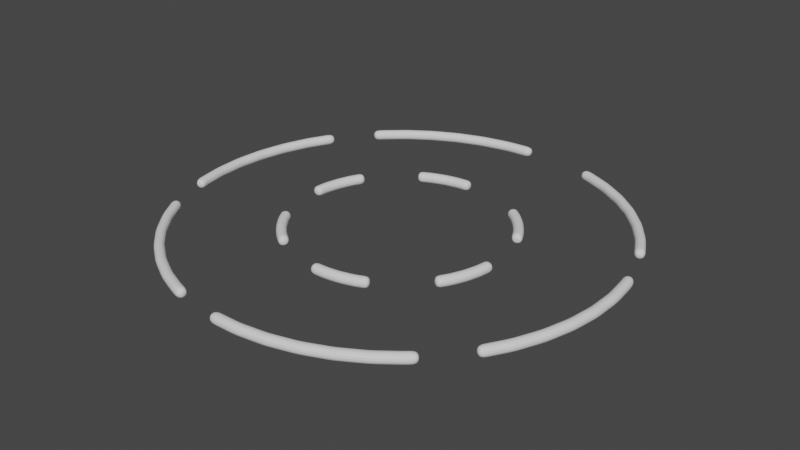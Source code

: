 # Source: dashedfloorRing.blend  (saved by Blender 2.83.19; exported with 4.5.12 LTS)
import bpy
from mathutils import Matrix  # noqa: F401  (used for matrix-valued properties, if any)

bpy.ops.wm.read_factory_settings(use_empty=True)
scene = bpy.context.scene
scene.name = 'Scene'

# ---- collections
col_dashedrings = bpy.data.collections.new('DashedRings'); scene.collection.children.link(col_dashedrings)

# ---- world
world_world = bpy.data.worlds.new('World'); scene.world = world_world
world_world.use_nodes = True; world_world.node_tree.nodes.clear()
_N = world_world.node_tree.nodes; _L = world_world.node_tree.links
n0 = _N.new('ShaderNodeOutputWorld'); n0.name = 'World Output'; n0.location = (300, 300)
n1 = _N.new('ShaderNodeBackground'); n1.name = 'Background'; n1.location = (10, 300)
n1.inputs[0].default_value = (0.05088, 0.05088, 0.05088, 1.0)
_L.new(n1.outputs[0], n0.inputs[0])
n0.is_active_output = True
world_world.color = (0.05088, 0.05088, 0.05088)
world_world.use_sun_shadow = False
world_world.sun_shadow_jitter_overblur = 0.0

# ---- meshes
me_beziercircle_001 = bpy.data.meshes.new('BezierCircle.001')
me_beziercircle_001.from_pydata([(-1.379, 1.379, -0.05), (-1.449, 1.449, -0.05), (-1.449, 1.449, 0.05), (-1.379, 1.379, 0.05), (-1.191, 1.544, -0.05), (-1.253, 1.623, -0.05), (-1.253, 1.623, 0.05), (-1.191, 1.544, 0.05), (-0.984, 1.684, -0.05), (-1.035, 1.77, -0.05), (-1.035, 1.77, 0.05), (-0.984, 1.684, 0.05), (-0.7589, 1.797, -0.05), (-0.7978, 1.889, -0.05), (-0.7978, 1.889, 0.05), (-0.7589, 1.797, 0.05), (-0.5183, 1.88, -0.05), (-0.5448, 1.977, -0.05), (-0.5448, 1.977, 0.05), (-0.5183, 1.88, 0.05), (-0.2646, 1.932, -0.05), (-0.278, 2.031, -0.05), (-0.278, 2.031, 0.05), (-0.2646, 1.932, 0.05), (1.006e-08, 1.95, -0.05), (-1.006e-08, 2.05, -0.05), (-1.006e-08, 2.05, 0.05), (1.006e-08, 1.95, 0.05), (-0.4794, 0.8203, -0.05), (-0.5299, 0.9066, -0.05), (-0.5299, 0.9066, 0.05), (-0.4794, 0.8203, 0.05), (-0.3697, 0.8753, -0.05), (-0.4086, 0.9674, -0.05), (-0.4086, 0.9674, 0.05), (-0.3697, 0.8753, 0.05), (-0.2525, 0.9161, -0.05), (-0.279, 1.012, -0.05), (-0.279, 1.012, 0.05), (-0.2525, 0.9161, 0.05), (-0.129, 0.9413, -0.05), (-0.1424, 1.04, -0.05), (-0.1424, 1.04, 0.05), (-0.129, 0.9413, 0.05), (-9.313e-09, 0.95, -0.05), (9.313e-09, 1.05, -0.05), (9.313e-09, 1.05, 0.05), (-9.313e-09, 0.95, 0.05), (-1.433, 1.317, -0.05), (-1.508, 1.383, -0.05), (-1.508, 1.383, 0.05), (-1.433, 1.317, 0.05), (-1.317, 1.433, -0.05), (-1.383, 1.508, -0.05), (-1.383, 1.508, 0.05), (-1.317, 1.433, 0.05), (-1.253, 1.489, -0.05), (-1.319, 1.564, -0.05), (-1.319, 1.564, 0.05), (-1.253, 1.489, 0.05), (-1.123, 1.59, -0.05), (-1.179, 1.673, -0.05), (-1.179, 1.673, 0.05), (-1.123, 1.59, 0.05), (-1.052, 1.638, -0.05), (-1.108, 1.72, -0.05), (-1.108, 1.72, 0.05), (-1.052, 1.638, 0.05), (-0.9099, 1.721, -0.05), (-0.9547, 1.81, -0.05), (-0.9547, 1.81, 0.05), (-0.9099, 1.721, 0.05), (-0.8329, 1.759, -0.05), (-0.8778, 1.849, -0.05), (-0.8778, 1.849, 0.05), (-0.8329, 1.759, 0.05), (-0.6797, 1.824, -0.05), (-0.7125, 1.919, -0.05), (-0.7125, 1.919, 0.05), (-0.6797, 1.824, 0.05), (-0.5974, 1.853, -0.05), (-0.6302, 1.947, -0.05), (-0.6302, 1.947, 0.05), (-0.5974, 1.853, 0.05), (-0.4348, 1.897, -0.05), (-0.4548, 1.995, -0.05), (-0.4548, 1.995, 0.05), (-0.4348, 1.897, 0.05), (-0.3481, 1.915, -0.05), (-0.3681, 2.013, -0.05), (-0.3681, 2.013, 0.05), (-0.3481, 1.915, 0.05), (-0.1775, 1.938, -0.05), (-0.1842, 2.038, -0.05), (-0.1842, 2.038, 0.05), (-0.1775, 1.938, 0.05), (-0.08708, 1.944, -0.05), (-0.0938, 2.044, -0.05), (-0.0938, 2.044, 0.05), (-0.08708, 1.944, 0.05), (-0.4245, 0.8477, -0.05), (-0.4693, 0.9371, -0.05), (-0.4693, 0.9371, 0.05), (-0.4245, 0.8477, 0.05), (-0.3111, 0.8956, -0.05), (-0.3439, 0.9901, -0.05), (-0.3439, 0.9901, 0.05), (-0.3111, 0.8956, 0.05), (-0.1907, 0.9286, -0.05), (-0.2107, 1.027, -0.05), (-0.2107, 1.027, 0.05), (-0.1907, 0.9286, 0.05), (-0.06447, 0.9455, -0.05), (-0.07119, 1.045, -0.05), (-0.07119, 1.045, 0.05), (-0.06447, 0.9455, 0.05), (-1.894, -0.4644, -0.05), (-1.991, -0.4882, -0.05), (-1.991, -0.4882, 0.05), (-1.894, -0.4644, 0.05), (-1.938, -0.2187, -0.05), (-2.037, -0.23, -0.05), (-2.037, -0.23, 0.05), (-1.938, -0.2187, 0.05), (-1.95, 0.03124, -0.05), (-2.05, 0.03277, -0.05), (-2.05, 0.03277, 0.05), (-1.95, 0.03124, 0.05), (-1.93, 0.2824, -0.05), (-2.029, 0.2968, -0.05), (-2.029, 0.2968, 0.05), (-1.93, 0.2824, 0.05), (-1.877, 0.5314, -0.05), (-1.973, 0.5587, -0.05), (-1.973, 0.5587, 0.05), (-1.877, 0.5314, 0.05), (-1.79, 0.7753, -0.05), (-1.881, 0.8152, -0.05), (-1.881, 0.8152, 0.05), (-1.79, 0.7753, 0.05), (-1.668, 1.011, -0.05), (-1.753, 1.063, -0.05), (-1.753, 1.063, 0.05), (-1.668, 1.011, 0.05), (-0.95, 0.01524, -0.05), (-1.05, 0.01676, -0.05), (-1.05, 0.01676, 0.05), (-0.95, 0.01524, 0.05), (-0.9402, 0.1376, -0.05), (-1.039, 0.152, -0.05), (-1.039, 0.152, 0.05), (-0.9402, 0.1376, 0.05), (-0.9143, 0.2589, -0.05), (-1.01, 0.2862, -0.05), (-1.01, 0.2862, 0.05), (-0.9143, 0.2589, 0.05), (-0.8718, 0.3777, -0.05), (-0.9635, 0.4176, -0.05), (-0.9635, 0.4176, 0.05), (-0.8718, 0.3777, 0.05), (-0.8124, 0.4924, -0.05), (-0.8979, 0.5443, -0.05), (-0.8979, 0.5443, 0.05), (-0.8124, 0.4924, 0.05), (-1.869, -0.5427, -0.05), (-1.964, -0.5727, -0.05), (-1.964, -0.5727, 0.05), (-1.869, -0.5427, 0.05), (-1.908, -0.3835, -0.05), (-2.007, -0.4011, -0.05), (-2.007, -0.4011, 0.05), (-1.908, -0.3835, 0.05), (-1.923, -0.2996, -0.05), (-2.022, -0.3171, -0.05), (-2.022, -0.3171, 0.05), (-1.923, -0.2996, 0.05), (-1.942, -0.1365, -0.05), (-2.041, -0.1414, -0.05), (-2.041, -0.1414, 0.05), (-1.942, -0.1365, 0.05), (-1.946, -0.051, -0.05), (-2.046, -0.05592, -0.05), (-2.046, -0.05592, 0.05), (-1.946, -0.051, 0.05), (-1.943, 0.1139, -0.05), (-2.043, 0.1218, -0.05), (-2.043, 0.1218, 0.05), (-1.943, 0.1139, 0.05), (-1.936, 0.1997, -0.05), (-2.036, 0.2077, -0.05), (-2.036, 0.2077, 0.05), (-1.936, 0.1997, 0.05), (-1.912, 0.3643, -0.05), (-2.01, 0.3852, -0.05), (-2.01, 0.3852, 0.05), (-1.912, 0.3643, 0.05), (-1.894, 0.4495, -0.05), (-1.992, 0.4704, -0.05), (-1.992, 0.4704, 0.05), (-1.894, 0.4495, 0.05), (-1.848, 0.6116, -0.05), (-1.942, 0.6453, -0.05), (-1.942, 0.6453, 0.05), (-1.848, 0.6116, 0.05), (-1.818, 0.695, -0.05), (-1.912, 0.7287, -0.05), (-1.912, 0.7287, 0.05), (-1.818, 0.695, 0.05), (-1.749, 0.8527, -0.05), (-1.838, 0.8987, -0.05), (-1.838, 0.8987, 0.05), (-1.749, 0.8527, 0.05), (-1.708, 0.9332, -0.05), (-1.796, 0.9792, -0.05), (-1.796, 0.9792, 0.05), (-1.708, 0.9332, 0.05), (-0.945, 0.07641, -0.05), (-1.045, 0.08438, -0.05), (-1.045, 0.08438, 0.05), (-0.945, 0.07641, 0.05), (-0.9271, 0.1982, -0.05), (-1.025, 0.2191, -0.05), (-1.025, 0.2191, 0.05), (-0.9271, 0.1982, 0.05), (-0.8929, 0.3182, -0.05), (-0.9871, 0.3519, -0.05), (-0.9871, 0.3519, 0.05), (-0.8929, 0.3182, 0.05), (-0.842, 0.435, -0.05), (-0.9308, 0.481, -0.05), (-0.9308, 0.481, 0.05), (-0.842, 0.435, 0.05), (-0.5845, -1.86, -0.05), (-0.6145, -1.956, -0.05), (-0.6145, -1.956, 0.05), (-0.5845, -1.86, 0.05), (-0.8173, -1.77, -0.05), (-0.8592, -1.861, -0.05), (-0.8592, -1.861, 0.05), (-0.8173, -1.77, 0.05), (-1.037, -1.651, -0.05), (-1.091, -1.736, -0.05), (-1.091, -1.736, 0.05), (-1.037, -1.651, 0.05), (-1.242, -1.504, -0.05), (-1.305, -1.581, -0.05), (-1.305, -1.581, 0.05), (-1.242, -1.504, 0.05), (-1.427, -1.329, -0.05), (-1.5, -1.398, -0.05), (-1.5, -1.398, 0.05), (-1.427, -1.329, 0.05), (-1.591, -1.128, -0.05), (-1.672, -1.186, -0.05), (-1.672, -1.186, 0.05), (-1.591, -1.128, 0.05), (-1.729, -0.9021, -0.05), (-1.817, -0.9484, -0.05), (-1.817, -0.9484, 0.05), (-1.729, -0.9021, 0.05), (-0.5054, -0.8045, -0.05), (-0.5586, -0.8892, -0.05), (-0.5586, -0.8892, 0.05), (-0.5054, -0.8045, 0.05), (-0.605, -0.7327, -0.05), (-0.6686, -0.8098, -0.05), (-0.6686, -0.8098, 0.05), (-0.605, -0.7327, 0.05), (-0.6953, -0.6477, -0.05), (-0.7685, -0.7158, -0.05), (-0.7685, -0.7158, 0.05), (-0.6953, -0.6477, 0.05), (-0.7749, -0.5498, -0.05), (-0.8565, -0.6075, -0.05), (-0.8565, -0.6075, 0.05), (-0.7749, -0.5498, 0.05), (-0.8422, -0.4395, -0.05), (-0.9309, -0.4858, -0.05), (-0.9309, -0.4858, 0.05), (-0.8422, -0.4395, 0.05), (-0.5047, -1.88, -0.05), (-0.5286, -1.977, -0.05), (-0.5286, -1.977, 0.05), (-0.5047, -1.88, 0.05), (-0.6611, -1.831, -0.05), (-0.697, -1.924, -0.05), (-0.697, -1.924, 0.05), (-0.6611, -1.831, 0.05), (-0.7407, -1.8, -0.05), (-0.7766, -1.893, -0.05), (-0.7766, -1.893, 0.05), (-0.7407, -1.8, 0.05), (-0.8897, -1.731, -0.05), (-0.9373, -1.819, -0.05), (-0.9373, -1.819, 0.05), (-0.8897, -1.731, 0.05), (-0.965, -1.69, -0.05), (-1.013, -1.778, -0.05), (-1.013, -1.778, 0.05), (-0.965, -1.69, 0.05), (-1.105, -1.603, -0.05), (-1.163, -1.684, -0.05), (-1.163, -1.684, 0.05), (-1.105, -1.603, 0.05), (-1.175, -1.552, -0.05), (-1.233, -1.634, -0.05), (-1.233, -1.634, 0.05), (-1.175, -1.552, 0.05), (-1.303, -1.446, -0.05), (-1.371, -1.519, -0.05), (-1.371, -1.519, 0.05), (-1.303, -1.446, 0.05), (-1.366, -1.387, -0.05), (-1.435, -1.46, -0.05), (-1.435, -1.46, 0.05), (-1.366, -1.387, 0.05), (-1.481, -1.263, -0.05), (-1.558, -1.326, -0.05), (-1.558, -1.326, 0.05), (-1.481, -1.263, 0.05), (-1.537, -1.195, -0.05), (-1.614, -1.258, -0.05), (-1.614, -1.258, 0.05), (-1.537, -1.195, 0.05), (-1.636, -1.054, -0.05), (-1.721, -1.106, -0.05), (-1.721, -1.106, 0.05), (-1.636, -1.054, 0.05), (-1.683, -0.9766, -0.05), (-1.769, -1.029, -0.05), (-1.769, -1.029, 0.05), (-1.683, -0.9766, 0.05), (-0.5552, -0.7685, -0.05), (-0.6137, -0.8496, -0.05), (-0.6137, -0.8496, 0.05), (-0.5552, -0.7685, 0.05), (-0.6501, -0.6901, -0.05), (-0.7186, -0.7629, -0.05), (-0.7186, -0.7629, 0.05), (-0.6501, -0.6901, 0.05), (-0.735, -0.5987, -0.05), (-0.8126, -0.6617, -0.05), (-0.8126, -0.6617, 0.05), (-0.735, -0.5987, 0.05), (-0.8085, -0.4946, -0.05), (-0.8938, -0.5467, -0.05), (-0.8938, -0.5467, 0.05), (-0.8085, -0.4946, 0.05), (1.288, -1.464, -0.05), (1.354, -1.539, -0.05), (1.354, -1.539, 0.05), (1.288, -1.464, 0.05), (1.09, -1.617, -0.05), (1.146, -1.699, -0.05), (1.146, -1.699, 0.05), (1.09, -1.617, 0.05), (0.8744, -1.743, -0.05), (0.9193, -1.833, -0.05), (0.9193, -1.833, 0.05), (0.8744, -1.743, 0.05), (0.6425, -1.842, -0.05), (0.6755, -1.936, -0.05), (0.6755, -1.936, 0.05), (0.6425, -1.842, 0.05), (0.3971, -1.91, -0.05), (0.4173, -2.008, -0.05), (0.4173, -2.008, 0.05), (0.3971, -1.91, 0.05), (0.1406, -1.945, -0.05), (0.1476, -2.045, -0.05), (0.1476, -2.045, 0.05), (0.1406, -1.945, 0.05), (-0.1246, -1.946, -0.05), (-0.131, -2.046, -0.05), (-0.131, -2.046, 0.05), (-0.1246, -1.946, 0.05), (0.426, -0.8493, -0.05), (0.4709, -0.9386, -0.05), (0.4709, -0.9386, 0.05), (0.426, -0.8493, 0.05), (0.313, -0.8972, -0.05), (0.346, -0.9916, -0.05), (0.346, -0.9916, 0.05), (0.313, -0.8972, 0.05), (0.1935, -0.9303, -0.05), (0.2137, -1.028, -0.05), (0.2137, -1.028, 0.05), (0.1935, -0.9303, 0.05), (0.06853, -0.9476, -0.05), (0.07557, -1.047, -0.05), (0.07557, -1.047, 0.05), (0.06853, -0.9476, 0.05), (-0.06072, -0.9481, -0.05), (-0.06712, -1.048, -0.05), (-0.06712, -1.048, 0.05), (-0.06072, -0.9481, 0.05), (1.346, -1.406, -0.05), (1.416, -1.477, -0.05), (1.416, -1.477, 0.05), (1.346, -1.406, 0.05), (1.223, -1.514, -0.05), (1.284, -1.593, -0.05), (1.284, -1.593, 0.05), (1.223, -1.514, 0.05), (1.155, -1.566, -0.05), (1.216, -1.645, -0.05), (1.216, -1.645, 0.05), (1.155, -1.566, 0.05), (1.019, -1.658, -0.05), (1.07, -1.744, -0.05), (1.07, -1.744, 0.05), (1.019, -1.658, 0.05), (0.9454, -1.701, -0.05), (0.996, -1.788, -0.05), (0.996, -1.788, 0.05), (0.9454, -1.701, 0.05), (0.798, -1.775, -0.05), (0.8371, -1.868, -0.05), (0.8371, -1.868, 0.05), (0.798, -1.775, 0.05), (0.7187, -1.809, -0.05), (0.7578, -1.901, -0.05), (0.7578, -1.901, 0.05), (0.7187, -1.809, 0.05), (0.5617, -1.864, -0.05), (0.5884, -1.96, -0.05), (0.5884, -1.96, 0.05), (0.5617, -1.864, 0.05), (0.4778, -1.887, -0.05), (0.5045, -1.983, -0.05), (0.5045, -1.983, 0.05), (0.4778, -1.887, 0.05), (0.3126, -1.921, -0.05), (0.3264, -2.02, -0.05), (0.3264, -2.02, 0.05), (0.3126, -1.921, 0.05), (0.2249, -1.933, -0.05), (0.2387, -2.032, -0.05), (0.2387, -2.032, 0.05), (0.2249, -1.933, 0.05), (0.05329, -1.945, -0.05), (0.05361, -2.045, -0.05), (0.05361, -2.045, 0.05), (0.05329, -1.945, 0.05), (-0.03736, -1.946, -0.05), (-0.03703, -2.046, -0.05), (-0.03703, -2.046, 0.05), (-0.03736, -1.946, 0.05), (0.3694, -0.8731, -0.05), (0.4085, -0.9652, -0.05), (0.4085, -0.9652, 0.05), (0.3694, -0.8731, 0.05), (0.2532, -0.9137, -0.05), (0.2799, -1.01, -0.05), (0.2799, -1.01, 0.05), (0.2532, -0.9137, 0.05), (0.131, -0.9389, -0.05), (0.1447, -1.038, -0.05), (0.1447, -1.038, 0.05), (0.131, -0.9389, 0.05), (0.003902, -0.9477, -0.05), (0.004227, -1.048, -0.05), (0.004227, -1.048, 0.05), (0.003902, -0.9477, 0.05), (1.92, 0.3424, -0.05), (2.018, 0.36, -0.05), (2.018, 0.36, 0.05), (1.92, 0.3424, 0.05), (1.948, 0.09444, -0.05), (2.048, 0.09935, -0.05), (2.048, 0.09935, 0.05), (1.948, 0.09444, 0.05), (1.944, -0.1558, -0.05), (2.044, -0.1637, -0.05), (2.044, -0.1637, 0.05), (1.944, -0.1558, 0.05), (1.908, -0.4051, -0.05), (2.006, -0.4259, -0.05), (2.006, -0.4259, 0.05), (1.908, -0.4051, 0.05), (1.839, -0.6503, -0.05), (1.933, -0.6837, -0.05), (1.933, -0.6837, 0.05), (1.839, -0.6503, 0.05), (1.736, -0.8881, -0.05), (1.825, -0.9337, -0.05), (1.825, -0.9337, 0.05), (1.736, -0.8881, 0.05), (1.6, -1.115, -0.05), (1.682, -1.172, -0.05), (1.682, -1.172, 0.05), (1.6, -1.115, 0.05), (0.9471, -0.07593, -0.05), (1.047, -0.08384, -0.05), (1.047, -0.08384, 0.05), (0.9471, -0.07593, 0.05), (0.9295, -0.1974, -0.05), (1.027, -0.2181, -0.05), (1.027, -0.2181, 0.05), (0.9295, -0.1974, 0.05), (0.8959, -0.3168, -0.05), (0.9901, -0.3502, -0.05), (0.9901, -0.3502, 0.05), (0.8959, -0.3168, 0.05), (0.8459, -0.4326, -0.05), (0.9349, -0.4783, -0.05), (0.9349, -0.4783, 0.05), (0.8459, -0.4326, 0.05), (0.7793, -0.5434, -0.05), (0.8613, -0.6005, -0.05), (0.8613, -0.6005, 0.05), (0.7793, -0.5434, 0.05), (1.9, 0.4221, -0.05), (1.997, 0.4459, -0.05), (1.997, 0.4459, 0.05), (1.9, 0.4221, 0.05), (1.929, 0.2608, -0.05), (2.028, 0.272, -0.05), (2.028, 0.272, 0.05), (1.929, 0.2608, 0.05), (1.938, 0.176, -0.05), (2.038, 0.1873, -0.05), (2.038, 0.1873, 0.05), (1.938, 0.176, 0.05), (1.946, 0.01208, -0.05), (2.046, 0.0106, -0.05), (2.046, 0.0106, 0.05), (1.946, 0.01208, 0.05), (1.945, -0.07348, -0.05), (2.045, -0.07495, -0.05), (2.045, -0.07495, 0.05), (1.945, -0.07348, 0.05), (1.932, -0.2379, -0.05), (2.031, -0.2522, -0.05), (2.031, -0.2522, 0.05), (1.932, -0.2379, 0.05), (1.92, -0.3231, -0.05), (2.019, -0.3374, -0.05), (2.019, -0.3374, 0.05), (1.92, -0.3231, 0.05), (1.885, -0.4858, -0.05), (1.981, -0.5129, -0.05), (1.981, -0.5129, 0.05), (1.885, -0.4858, 0.05), (1.861, -0.5696, -0.05), (1.958, -0.5967, -0.05), (1.958, -0.5967, 0.05), (1.861, -0.5696, 0.05), (1.805, -0.7285, -0.05), (1.897, -0.7681, -0.05), (1.897, -0.7681, 0.05), (1.805, -0.7285, 0.05), (1.77, -0.8098, -0.05), (1.862, -0.8494, -0.05), (1.862, -0.8494, 0.05), (1.77, -0.8098, 0.05), (1.691, -0.9628, -0.05), (1.777, -1.014, -0.05), (1.777, -1.014, 0.05), (1.691, -0.9628, 0.05), (1.644, -1.04, -0.05), (1.73, -1.092, -0.05), (1.73, -1.092, 0.05), (1.644, -1.04, 0.05), (0.9382, -0.1367, -0.05), (1.037, -0.151, -0.05), (1.037, -0.151, 0.05), (0.9382, -0.1367, 0.05), (0.9126, -0.2571, -0.05), (1.009, -0.2842, -0.05), (1.009, -0.2842, 0.05), (0.9126, -0.2571, 0.05), (0.8708, -0.3747, -0.05), (0.9626, -0.4143, -0.05), (0.9626, -0.4143, 0.05), (0.8708, -0.3747, 0.05), (0.8125, -0.4879, -0.05), (0.8982, -0.5395, -0.05), (0.8982, -0.5395, 0.05), (0.8125, -0.4879, 0.05), (0.7022, 1.819, -0.05), (0.7382, 1.912, -0.05), (0.7382, 1.912, 0.05), (0.7022, 1.819, 0.05), (0.9288, 1.715, -0.05), (0.9764, 1.802, -0.05), (0.9764, 1.802, 0.05), (0.9288, 1.715, 0.05), (1.141, 1.582, -0.05), (1.199, 1.663, -0.05), (1.199, 1.663, 0.05), (1.141, 1.582, 0.05), (1.335, 1.422, -0.05), (1.404, 1.494, -0.05), (1.404, 1.494, 0.05), (1.335, 1.422, 0.05), (1.509, 1.235, -0.05), (1.587, 1.299, -0.05), (1.587, 1.299, 0.05), (1.509, 1.235, 0.05), (1.659, 1.025, -0.05), (1.745, 1.077, -0.05), (1.745, 1.077, 0.05), (1.659, 1.025, 0.05), (1.783, 0.7898, -0.05), (1.874, 0.8303, -0.05), (1.874, 0.8303, 0.05), (1.783, 0.7898, 0.05), (0.5558, 0.7705, -0.05), (0.6143, 0.8517, -0.05), (0.6143, 0.8517, 0.05), (0.5558, 0.7705, 0.05), (0.6506, 0.6926, -0.05), (0.719, 0.7655, -0.05), (0.719, 0.7655, 0.05), (0.6506, 0.6926, 0.05), (0.7353, 0.6019, -0.05), (0.8127, 0.6652, -0.05), (0.8127, 0.6652, 0.05), (0.7353, 0.6019, 0.05), (0.8084, 0.4992, -0.05), (0.8936, 0.5515, -0.05), (0.8936, 0.5515, 0.05), (0.8084, 0.4992, 0.05), (0.8686, 0.3848, -0.05), (0.96, 0.4253, -0.05), (0.96, 0.4253, 0.05), (0.8686, 0.3848, 0.05), (0.6238, 1.844, -0.05), (0.6538, 1.939, -0.05), (0.6538, 1.939, 0.05), (0.6238, 1.844, 0.05), (0.7767, 1.785, -0.05), (0.8186, 1.875, -0.05), (0.8186, 1.875, 0.05), (0.7767, 1.785, 0.05), (0.8542, 1.749, -0.05), (0.8961, 1.84, -0.05), (0.8961, 1.84, 0.05), (0.8542, 1.749, 0.05), (0.9986, 1.671, -0.05), (1.052, 1.755, -0.05), (1.052, 1.755, 0.05), (0.9986, 1.671, 0.05), (1.071, 1.625, -0.05), (1.124, 1.71, -0.05), (1.124, 1.71, 0.05), (1.071, 1.625, 0.05), (1.205, 1.529, -0.05), (1.268, 1.606, -0.05), (1.268, 1.606, 0.05), (1.205, 1.529, 0.05), (1.271, 1.474, -0.05), (1.335, 1.551, -0.05), (1.335, 1.551, 0.05), (1.271, 1.474, 0.05), (1.393, 1.36, -0.05), (1.466, 1.429, -0.05), (1.466, 1.429, 0.05), (1.393, 1.36, 0.05), (1.452, 1.297, -0.05), (1.525, 1.365, -0.05), (1.525, 1.365, 0.05), (1.452, 1.297, 0.05), (1.559, 1.166, -0.05), (1.64, 1.224, -0.05), (1.64, 1.224, 0.05), (1.559, 1.166, 0.05), (1.61, 1.094, -0.05), (1.691, 1.152, -0.05), (1.691, 1.152, 0.05), (1.61, 1.094, 0.05), (1.7, 0.9472, -0.05), (1.788, 0.9938, -0.05), (1.788, 0.9938, 0.05), (1.7, 0.9472, 0.05), (1.742, 0.867, -0.05), (1.831, 0.9135, -0.05), (1.831, 0.9135, 0.05), (1.742, 0.867, 0.05), (0.6032, 0.7315, -0.05), (0.6667, 0.8087, -0.05), (0.6667, 0.8087, 0.05), (0.6032, 0.7315, 0.05), (0.6929, 0.6471, -0.05), (0.7659, 0.7154, -0.05), (0.7659, 0.7154, 0.05), (0.6929, 0.6471, 0.05), (0.7718, 0.5505, -0.05), (0.8532, 0.6084, -0.05), (0.8532, 0.6084, 0.05), (0.7718, 0.5505, 0.05), (0.8384, 0.4419, -0.05), (0.9269, 0.4885, -0.05), (0.9269, 0.4885, 0.05), (0.8384, 0.4419, 0.05)], [], [(29, 28, 31, 30), (49, 48, 51, 50), (48, 49, 1, 0), (49, 50, 2, 1), (50, 51, 3, 2), (51, 48, 0, 3), (0, 1, 53, 52), (1, 2, 54, 53), (2, 3, 55, 54), (3, 0, 52, 55), (52, 53, 57, 56), (53, 54, 58, 57), (54, 55, 59, 58), (55, 52, 56, 59), (56, 57, 5, 4), (57, 58, 6, 5), (58, 59, 7, 6), (59, 56, 4, 7), (4, 5, 61, 60), (5, 6, 62, 61), (6, 7, 63, 62), (7, 4, 60, 63), (60, 61, 65, 64), (61, 62, 66, 65), (62, 63, 67, 66), (63, 60, 64, 67), (64, 65, 9, 8), (65, 66, 10, 9), (66, 67, 11, 10), (67, 64, 8, 11), (8, 9, 69, 68), (9, 10, 70, 69), (10, 11, 71, 70), (11, 8, 68, 71), (68, 69, 73, 72), (69, 70, 74, 73), (70, 71, 75, 74), (71, 68, 72, 75), (72, 73, 13, 12), (73, 74, 14, 13), (74, 75, 15, 14), (75, 72, 12, 15), (12, 13, 77, 76), (13, 14, 78, 77), (14, 15, 79, 78), (15, 12, 76, 79), (76, 77, 81, 80), (77, 78, 82, 81), (78, 79, 83, 82), (79, 76, 80, 83), (80, 81, 17, 16), (81, 82, 18, 17), (82, 83, 19, 18), (83, 80, 16, 19), (16, 17, 85, 84), (17, 18, 86, 85), (18, 19, 87, 86), (19, 16, 84, 87), (84, 85, 89, 88), (85, 86, 90, 89), (86, 87, 91, 90), (87, 84, 88, 91), (88, 89, 21, 20), (89, 90, 22, 21), (90, 91, 23, 22), (91, 88, 20, 23), (20, 21, 93, 92), (21, 22, 94, 93), (22, 23, 95, 94), (23, 20, 92, 95), (92, 93, 97, 96), (93, 94, 98, 97), (94, 95, 99, 98), (95, 92, 96, 99), (96, 97, 25, 24), (97, 98, 26, 25), (98, 99, 27, 26), (99, 96, 24, 27), (28, 29, 101, 100), (29, 30, 102, 101), (30, 31, 103, 102), (31, 28, 100, 103), (100, 101, 33, 32), (101, 102, 34, 33), (102, 103, 35, 34), (103, 100, 32, 35), (32, 33, 105, 104), (33, 34, 106, 105), (34, 35, 107, 106), (35, 32, 104, 107), (104, 105, 37, 36), (105, 106, 38, 37), (106, 107, 39, 38), (107, 104, 36, 39), (36, 37, 109, 108), (37, 38, 110, 109), (38, 39, 111, 110), (39, 36, 108, 111), (108, 109, 41, 40), (109, 110, 42, 41), (110, 111, 43, 42), (111, 108, 40, 43), (40, 41, 113, 112), (41, 42, 114, 113), (42, 43, 115, 114), (43, 40, 112, 115), (112, 113, 45, 44), (113, 114, 46, 45), (114, 115, 47, 46), (115, 112, 44, 47), (45, 46, 47, 44), (25, 26, 27, 24), (145, 144, 147, 146), (165, 164, 167, 166), (164, 165, 117, 116), (165, 166, 118, 117), (166, 167, 119, 118), (167, 164, 116, 119), (116, 117, 169, 168), (117, 118, 170, 169), (118, 119, 171, 170), (119, 116, 168, 171), (168, 169, 173, 172), (169, 170, 174, 173), (170, 171, 175, 174), (171, 168, 172, 175), (172, 173, 121, 120), (173, 174, 122, 121), (174, 175, 123, 122), (175, 172, 120, 123), (120, 121, 177, 176), (121, 122, 178, 177), (122, 123, 179, 178), (123, 120, 176, 179), (176, 177, 181, 180), (177, 178, 182, 181), (178, 179, 183, 182), (179, 176, 180, 183), (180, 181, 125, 124), (181, 182, 126, 125), (182, 183, 127, 126), (183, 180, 124, 127), (124, 125, 185, 184), (125, 126, 186, 185), (126, 127, 187, 186), (127, 124, 184, 187), (184, 185, 189, 188), (185, 186, 190, 189), (186, 187, 191, 190), (187, 184, 188, 191), (188, 189, 129, 128), (189, 190, 130, 129), (190, 191, 131, 130), (191, 188, 128, 131), (128, 129, 193, 192), (129, 130, 194, 193), (130, 131, 195, 194), (131, 128, 192, 195), (192, 193, 197, 196), (193, 194, 198, 197), (194, 195, 199, 198), (195, 192, 196, 199), (196, 197, 133, 132), (197, 198, 134, 133), (198, 199, 135, 134), (199, 196, 132, 135), (132, 133, 201, 200), (133, 134, 202, 201), (134, 135, 203, 202), (135, 132, 200, 203), (200, 201, 205, 204), (201, 202, 206, 205), (202, 203, 207, 206), (203, 200, 204, 207), (204, 205, 137, 136), (205, 206, 138, 137), (206, 207, 139, 138), (207, 204, 136, 139), (136, 137, 209, 208), (137, 138, 210, 209), (138, 139, 211, 210), (139, 136, 208, 211), (208, 209, 213, 212), (209, 210, 214, 213), (210, 211, 215, 214), (211, 208, 212, 215), (212, 213, 141, 140), (213, 214, 142, 141), (214, 215, 143, 142), (215, 212, 140, 143), (144, 145, 217, 216), (145, 146, 218, 217), (146, 147, 219, 218), (147, 144, 216, 219), (216, 217, 149, 148), (217, 218, 150, 149), (218, 219, 151, 150), (219, 216, 148, 151), (148, 149, 221, 220), (149, 150, 222, 221), (150, 151, 223, 222), (151, 148, 220, 223), (220, 221, 153, 152), (221, 222, 154, 153), (222, 223, 155, 154), (223, 220, 152, 155), (152, 153, 225, 224), (153, 154, 226, 225), (154, 155, 227, 226), (155, 152, 224, 227), (224, 225, 157, 156), (225, 226, 158, 157), (226, 227, 159, 158), (227, 224, 156, 159), (156, 157, 229, 228), (157, 158, 230, 229), (158, 159, 231, 230), (159, 156, 228, 231), (228, 229, 161, 160), (229, 230, 162, 161), (230, 231, 163, 162), (231, 228, 160, 163), (161, 162, 163, 160), (141, 142, 143, 140), (261, 260, 263, 262), (281, 280, 283, 282), (280, 281, 233, 232), (281, 282, 234, 233), (282, 283, 235, 234), (283, 280, 232, 235), (232, 233, 285, 284), (233, 234, 286, 285), (234, 235, 287, 286), (235, 232, 284, 287), (284, 285, 289, 288), (285, 286, 290, 289), (286, 287, 291, 290), (287, 284, 288, 291), (288, 289, 237, 236), (289, 290, 238, 237), (290, 291, 239, 238), (291, 288, 236, 239), (236, 237, 293, 292), (237, 238, 294, 293), (238, 239, 295, 294), (239, 236, 292, 295), (292, 293, 297, 296), (293, 294, 298, 297), (294, 295, 299, 298), (295, 292, 296, 299), (296, 297, 241, 240), (297, 298, 242, 241), (298, 299, 243, 242), (299, 296, 240, 243), (240, 241, 301, 300), (241, 242, 302, 301), (242, 243, 303, 302), (243, 240, 300, 303), (300, 301, 305, 304), (301, 302, 306, 305), (302, 303, 307, 306), (303, 300, 304, 307), (304, 305, 245, 244), (305, 306, 246, 245), (306, 307, 247, 246), (307, 304, 244, 247), (244, 245, 309, 308), (245, 246, 310, 309), (246, 247, 311, 310), (247, 244, 308, 311), (308, 309, 313, 312), (309, 310, 314, 313), (310, 311, 315, 314), (311, 308, 312, 315), (312, 313, 249, 248), (313, 314, 250, 249), (314, 315, 251, 250), (315, 312, 248, 251), (248, 249, 317, 316), (249, 250, 318, 317), (250, 251, 319, 318), (251, 248, 316, 319), (316, 317, 321, 320), (317, 318, 322, 321), (318, 319, 323, 322), (319, 316, 320, 323), (320, 321, 253, 252), (321, 322, 254, 253), (322, 323, 255, 254), (323, 320, 252, 255), (252, 253, 325, 324), (253, 254, 326, 325), (254, 255, 327, 326), (255, 252, 324, 327), (324, 325, 329, 328), (325, 326, 330, 329), (326, 327, 331, 330), (327, 324, 328, 331), (328, 329, 257, 256), (329, 330, 258, 257), (330, 331, 259, 258), (331, 328, 256, 259), (260, 261, 333, 332), (261, 262, 334, 333), (262, 263, 335, 334), (263, 260, 332, 335), (332, 333, 265, 264), (333, 334, 266, 265), (334, 335, 267, 266), (335, 332, 264, 267), (264, 265, 337, 336), (265, 266, 338, 337), (266, 267, 339, 338), (267, 264, 336, 339), (336, 337, 269, 268), (337, 338, 270, 269), (338, 339, 271, 270), (339, 336, 268, 271), (268, 269, 341, 340), (269, 270, 342, 341), (270, 271, 343, 342), (271, 268, 340, 343), (340, 341, 273, 272), (341, 342, 274, 273), (342, 343, 275, 274), (343, 340, 272, 275), (272, 273, 345, 344), (273, 274, 346, 345), (274, 275, 347, 346), (275, 272, 344, 347), (344, 345, 277, 276), (345, 346, 278, 277), (346, 347, 279, 278), (347, 344, 276, 279), (277, 278, 279, 276), (257, 258, 259, 256), (377, 376, 379, 378), (397, 396, 399, 398), (396, 397, 349, 348), (397, 398, 350, 349), (398, 399, 351, 350), (399, 396, 348, 351), (348, 349, 401, 400), (349, 350, 402, 401), (350, 351, 403, 402), (351, 348, 400, 403), (400, 401, 405, 404), (401, 402, 406, 405), (402, 403, 407, 406), (403, 400, 404, 407), (404, 405, 353, 352), (405, 406, 354, 353), (406, 407, 355, 354), (407, 404, 352, 355), (352, 353, 409, 408), (353, 354, 410, 409), (354, 355, 411, 410), (355, 352, 408, 411), (408, 409, 413, 412), (409, 410, 414, 413), (410, 411, 415, 414), (411, 408, 412, 415), (412, 413, 357, 356), (413, 414, 358, 357), (414, 415, 359, 358), (415, 412, 356, 359), (356, 357, 417, 416), (357, 358, 418, 417), (358, 359, 419, 418), (359, 356, 416, 419), (416, 417, 421, 420), (417, 418, 422, 421), (418, 419, 423, 422), (419, 416, 420, 423), (420, 421, 361, 360), (421, 422, 362, 361), (422, 423, 363, 362), (423, 420, 360, 363), (360, 361, 425, 424), (361, 362, 426, 425), (362, 363, 427, 426), (363, 360, 424, 427), (424, 425, 429, 428), (425, 426, 430, 429), (426, 427, 431, 430), (427, 424, 428, 431), (428, 429, 365, 364), (429, 430, 366, 365), (430, 431, 367, 366), (431, 428, 364, 367), (364, 365, 433, 432), (365, 366, 434, 433), (366, 367, 435, 434), (367, 364, 432, 435), (432, 433, 437, 436), (433, 434, 438, 437), (434, 435, 439, 438), (435, 432, 436, 439), (436, 437, 369, 368), (437, 438, 370, 369), (438, 439, 371, 370), (439, 436, 368, 371), (368, 369, 441, 440), (369, 370, 442, 441), (370, 371, 443, 442), (371, 368, 440, 443), (440, 441, 445, 444), (441, 442, 446, 445), (442, 443, 447, 446), (443, 440, 444, 447), (444, 445, 373, 372), (445, 446, 374, 373), (446, 447, 375, 374), (447, 444, 372, 375), (376, 377, 449, 448), (377, 378, 450, 449), (378, 379, 451, 450), (379, 376, 448, 451), (448, 449, 381, 380), (449, 450, 382, 381), (450, 451, 383, 382), (451, 448, 380, 383), (380, 381, 453, 452), (381, 382, 454, 453), (382, 383, 455, 454), (383, 380, 452, 455), (452, 453, 385, 384), (453, 454, 386, 385), (454, 455, 387, 386), (455, 452, 384, 387), (384, 385, 457, 456), (385, 386, 458, 457), (386, 387, 459, 458), (387, 384, 456, 459), (456, 457, 389, 388), (457, 458, 390, 389), (458, 459, 391, 390), (459, 456, 388, 391), (388, 389, 461, 460), (389, 390, 462, 461), (390, 391, 463, 462), (391, 388, 460, 463), (460, 461, 393, 392), (461, 462, 394, 393), (462, 463, 395, 394), (463, 460, 392, 395), (393, 394, 395, 392), (373, 374, 375, 372), (493, 492, 495, 494), (513, 512, 515, 514), (512, 513, 465, 464), (513, 514, 466, 465), (514, 515, 467, 466), (515, 512, 464, 467), (464, 465, 517, 516), (465, 466, 518, 517), (466, 467, 519, 518), (467, 464, 516, 519), (516, 517, 521, 520), (517, 518, 522, 521), (518, 519, 523, 522), (519, 516, 520, 523), (520, 521, 469, 468), (521, 522, 470, 469), (522, 523, 471, 470), (523, 520, 468, 471), (468, 469, 525, 524), (469, 470, 526, 525), (470, 471, 527, 526), (471, 468, 524, 527), (524, 525, 529, 528), (525, 526, 530, 529), (526, 527, 531, 530), (527, 524, 528, 531), (528, 529, 473, 472), (529, 530, 474, 473), (530, 531, 475, 474), (531, 528, 472, 475), (472, 473, 533, 532), (473, 474, 534, 533), (474, 475, 535, 534), (475, 472, 532, 535), (532, 533, 537, 536), (533, 534, 538, 537), (534, 535, 539, 538), (535, 532, 536, 539), (536, 537, 477, 476), (537, 538, 478, 477), (538, 539, 479, 478), (539, 536, 476, 479), (476, 477, 541, 540), (477, 478, 542, 541), (478, 479, 543, 542), (479, 476, 540, 543), (540, 541, 545, 544), (541, 542, 546, 545), (542, 543, 547, 546), (543, 540, 544, 547), (544, 545, 481, 480), (545, 546, 482, 481), (546, 547, 483, 482), (547, 544, 480, 483), (480, 481, 549, 548), (481, 482, 550, 549), (482, 483, 551, 550), (483, 480, 548, 551), (548, 549, 553, 552), (549, 550, 554, 553), (550, 551, 555, 554), (551, 548, 552, 555), (552, 553, 485, 484), (553, 554, 486, 485), (554, 555, 487, 486), (555, 552, 484, 487), (484, 485, 557, 556), (485, 486, 558, 557), (486, 487, 559, 558), (487, 484, 556, 559), (556, 557, 561, 560), (557, 558, 562, 561), (558, 559, 563, 562), (559, 556, 560, 563), (560, 561, 489, 488), (561, 562, 490, 489), (562, 563, 491, 490), (563, 560, 488, 491), (492, 493, 565, 564), (493, 494, 566, 565), (494, 495, 567, 566), (495, 492, 564, 567), (564, 565, 497, 496), (565, 566, 498, 497), (566, 567, 499, 498), (567, 564, 496, 499), (496, 497, 569, 568), (497, 498, 570, 569), (498, 499, 571, 570), (499, 496, 568, 571), (568, 569, 501, 500), (569, 570, 502, 501), (570, 571, 503, 502), (571, 568, 500, 503), (500, 501, 573, 572), (501, 502, 574, 573), (502, 503, 575, 574), (503, 500, 572, 575), (572, 573, 505, 504), (573, 574, 506, 505), (574, 575, 507, 506), (575, 572, 504, 507), (504, 505, 577, 576), (505, 506, 578, 577), (506, 507, 579, 578), (507, 504, 576, 579), (576, 577, 509, 508), (577, 578, 510, 509), (578, 579, 511, 510), (579, 576, 508, 511), (509, 510, 511, 508), (489, 490, 491, 488), (609, 608, 611, 610), (629, 628, 631, 630), (628, 629, 581, 580), (629, 630, 582, 581), (630, 631, 583, 582), (631, 628, 580, 583), (580, 581, 633, 632), (581, 582, 634, 633), (582, 583, 635, 634), (583, 580, 632, 635), (632, 633, 637, 636), (633, 634, 638, 637), (634, 635, 639, 638), (635, 632, 636, 639), (636, 637, 585, 584), (637, 638, 586, 585), (638, 639, 587, 586), (639, 636, 584, 587), (584, 585, 641, 640), (585, 586, 642, 641), (586, 587, 643, 642), (587, 584, 640, 643), (640, 641, 645, 644), (641, 642, 646, 645), (642, 643, 647, 646), (643, 640, 644, 647), (644, 645, 589, 588), (645, 646, 590, 589), (646, 647, 591, 590), (647, 644, 588, 591), (588, 589, 649, 648), (589, 590, 650, 649), (590, 591, 651, 650), (591, 588, 648, 651), (648, 649, 653, 652), (649, 650, 654, 653), (650, 651, 655, 654), (651, 648, 652, 655), (652, 653, 593, 592), (653, 654, 594, 593), (654, 655, 595, 594), (655, 652, 592, 595), (592, 593, 657, 656), (593, 594, 658, 657), (594, 595, 659, 658), (595, 592, 656, 659), (656, 657, 661, 660), (657, 658, 662, 661), (658, 659, 663, 662), (659, 656, 660, 663), (660, 661, 597, 596), (661, 662, 598, 597), (662, 663, 599, 598), (663, 660, 596, 599), (596, 597, 665, 664), (597, 598, 666, 665), (598, 599, 667, 666), (599, 596, 664, 667), (664, 665, 669, 668), (665, 666, 670, 669), (666, 667, 671, 670), (667, 664, 668, 671), (668, 669, 601, 600), (669, 670, 602, 601), (670, 671, 603, 602), (671, 668, 600, 603), (600, 601, 673, 672), (601, 602, 674, 673), (602, 603, 675, 674), (603, 600, 672, 675), (672, 673, 677, 676), (673, 674, 678, 677), (674, 675, 679, 678), (675, 672, 676, 679), (676, 677, 605, 604), (677, 678, 606, 605), (678, 679, 607, 606), (679, 676, 604, 607), (608, 609, 681, 680), (609, 610, 682, 681), (610, 611, 683, 682), (611, 608, 680, 683), (680, 681, 613, 612), (681, 682, 614, 613), (682, 683, 615, 614), (683, 680, 612, 615), (612, 613, 685, 684), (613, 614, 686, 685), (614, 615, 687, 686), (615, 612, 684, 687), (684, 685, 617, 616), (685, 686, 618, 617), (686, 687, 619, 618), (687, 684, 616, 619), (616, 617, 689, 688), (617, 618, 690, 689), (618, 619, 691, 690), (619, 616, 688, 691), (688, 689, 621, 620), (689, 690, 622, 621), (690, 691, 623, 622), (691, 688, 620, 623), (620, 621, 693, 692), (621, 622, 694, 693), (622, 623, 695, 694), (623, 620, 692, 695), (692, 693, 625, 624), (693, 694, 626, 625), (694, 695, 627, 626), (695, 692, 624, 627), (625, 626, 627, 624), (605, 606, 607, 604)])
me_beziercircle_001.use_remesh_fix_poles = True
me_beziercircle_001.use_remesh_preserve_attributes = False
me_beziercircle_001.use_mirror_vertex_groups = False
me_beziercircle_001.update()

# ---- objects
ob_rings = bpy.data.objects.new('Rings', me_beziercircle_001)

# ---- transforms, parenting, visibility, modifiers, constraints
ob_rings.location = (0.0, 0.0, 0.0)
ob_rings.lineart.crease_threshold = 0.0
_m = ob_rings.modifiers.new('Subdivision', 'SUBSURF')
_m.uv_smooth = 'PRESERVE_CORNERS'

# ---- collection membership
col_dashedrings.objects.link(ob_rings)

# ---- scene / render settings (as saved in the file)
scene.frame_start = 1; scene.frame_end = 250; scene.frame_set(100)
scene.render.engine = 'BLENDER_EEVEE_NEXT'
scene.cycles.use_denoising = False
scene.cycles.samples = 128
scene.cycles.sampling_pattern = 'TABULATED_SOBOL'
scene.cycles.use_adaptive_sampling = False
scene.cycles.use_light_tree = False
scene.view_settings.view_transform = 'Filmic'
bpy.context.view_layer.update()

# ---- added for rendering (the .blend has no active camera and no usable light): camera, sun
cam_auto = bpy.data.cameras.new('AutoCamera')
cam_auto.lens = 50.0
cam_auto.sensor_width = 36.0
cam_auto.clip_end = 1000.0
ob_auto_camera = bpy.data.objects.new('AutoCamera', cam_auto)
scene.collection.objects.link(ob_auto_camera)
ob_auto_camera.location = (5.3599, -6.43122, 4.28888)
ob_auto_camera.rotation_euler = (1.09748, -7.21219e-08, 0.694738)
scene.camera = ob_auto_camera
light_auto_sun = bpy.data.lights.new('AutoSun', 'SUN')
light_auto_sun.energy = 3.0
light_auto_sun.angle = 0.0523599
ob_auto_sun = bpy.data.objects.new('AutoSun', light_auto_sun)
scene.collection.objects.link(ob_auto_sun)
ob_auto_sun.rotation_euler = (0.872665, 0.174533, 0.523599)
bpy.context.view_layer.update()
